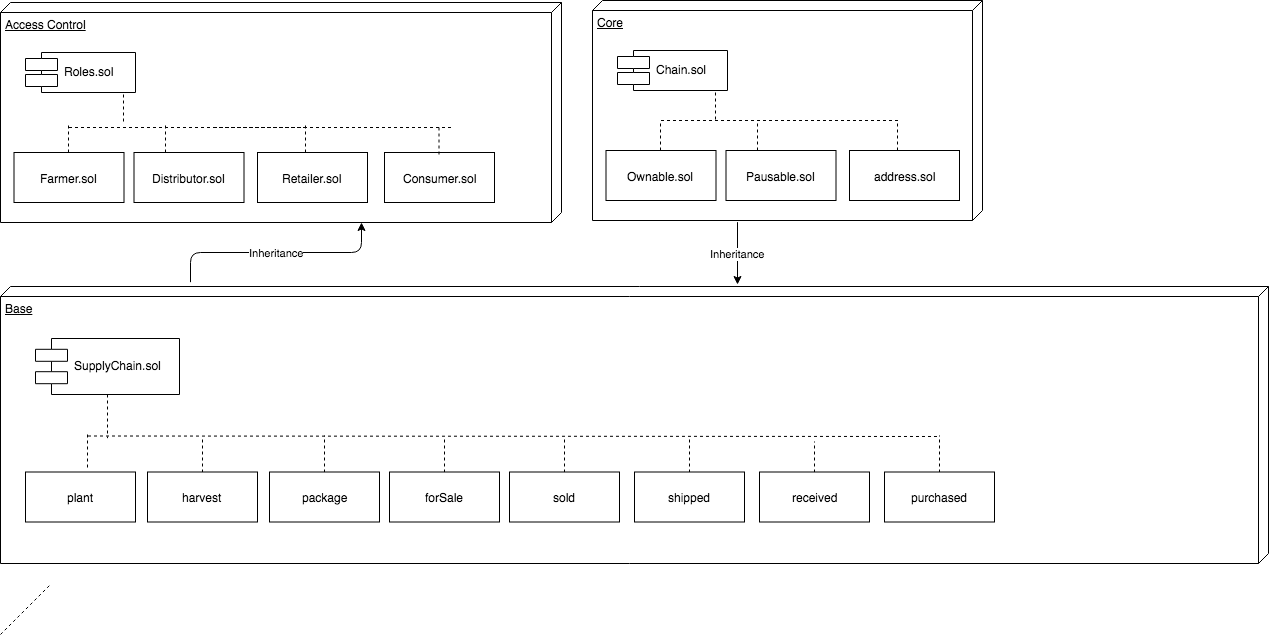

The diagram above was exported from draw.io. Its source (the exported page's mxGraphModel, read from the mxfile embedded in the PNG):
<mxGraphModel dx="1183" dy="607" grid="0" gridSize="10" guides="1" tooltips="1" connect="1" arrows="1" fold="1" page="1" pageScale="1" pageWidth="827" pageHeight="1169" math="0" shadow="0">
  <root>
    <mxCell id="0" />
    <mxCell id="1" parent="0" />
    <mxCell id="CiRmg_eLxKNGh8V6eQYR-60" value="Inheritance" style="edgeStyle=orthogonalEdgeStyle;rounded=1;html=1;exitX=0;exitY=0;exitDx=220;exitDy=200;exitPerimeter=0;startArrow=classic;startFill=1;endArrow=none;endFill=0;jettySize=auto;orthogonalLoop=1;" parent="1" source="CiRmg_eLxKNGh8V6eQYR-1" edge="1">
      <mxGeometry relative="1" as="geometry">
        <mxPoint x="235" y="369.66668701171875" as="targetPoint" />
      </mxGeometry>
    </mxCell>
    <mxCell id="CiRmg_eLxKNGh8V6eQYR-1" value="Access Control" style="verticalAlign=top;align=left;spacingTop=8;spacingLeft=2;spacingRight=12;shape=cube;size=10;direction=south;fontStyle=4;html=1;" parent="1" vertex="1">
      <mxGeometry x="45" y="90" width="561" height="220" as="geometry" />
    </mxCell>
    <mxCell id="CiRmg_eLxKNGh8V6eQYR-2" value="Roles.sol" style="shape=component;align=left;spacingLeft=36;" parent="1" vertex="1">
      <mxGeometry x="70" y="140" width="110" height="40" as="geometry" />
    </mxCell>
    <mxCell id="CiRmg_eLxKNGh8V6eQYR-3" value="Farmer.sol" style="html=1;" parent="1" vertex="1">
      <mxGeometry x="58.5" y="240" width="110" height="50" as="geometry" />
    </mxCell>
    <mxCell id="CiRmg_eLxKNGh8V6eQYR-4" value="Distributor.sol" style="html=1;" parent="1" vertex="1">
      <mxGeometry x="178.5" y="240" width="110" height="50" as="geometry" />
    </mxCell>
    <mxCell id="CiRmg_eLxKNGh8V6eQYR-5" value="Retailer.sol" style="html=1;" parent="1" vertex="1">
      <mxGeometry x="302" y="240" width="110" height="50" as="geometry" />
    </mxCell>
    <mxCell id="CiRmg_eLxKNGh8V6eQYR-62" value="Inheritance" style="edgeStyle=orthogonalEdgeStyle;rounded=1;html=1;exitX=0;exitY=0;exitDx=0;exitDy=629;exitPerimeter=0;startArrow=classic;startFill=1;endArrow=none;endFill=0;jettySize=auto;orthogonalLoop=1;" parent="1" edge="1">
      <mxGeometry relative="1" as="geometry">
        <mxPoint x="782" y="309.66668701171875" as="targetPoint" />
        <mxPoint x="782" y="372" as="sourcePoint" />
      </mxGeometry>
    </mxCell>
    <mxCell id="CiRmg_eLxKNGh8V6eQYR-6" value="Base&lt;br&gt;&lt;br&gt;" style="verticalAlign=top;align=left;spacingTop=8;spacingLeft=2;spacingRight=12;shape=cube;size=10;direction=south;fontStyle=4;html=1;" parent="1" vertex="1">
      <mxGeometry x="45" y="374" width="1268" height="277" as="geometry" />
    </mxCell>
    <mxCell id="CiRmg_eLxKNGh8V6eQYR-12" value="" style="endArrow=none;dashed=1;html=1;" parent="1" edge="1">
      <mxGeometry width="50" height="50" relative="1" as="geometry">
        <mxPoint x="113" y="240" as="sourcePoint" />
        <mxPoint x="113" y="212" as="targetPoint" />
      </mxGeometry>
    </mxCell>
    <mxCell id="CiRmg_eLxKNGh8V6eQYR-13" value="" style="endArrow=none;dashed=1;html=1;" parent="1" edge="1">
      <mxGeometry width="50" height="50" relative="1" as="geometry">
        <mxPoint x="210" y="240" as="sourcePoint" />
        <mxPoint x="210" y="210" as="targetPoint" />
      </mxGeometry>
    </mxCell>
    <mxCell id="CiRmg_eLxKNGh8V6eQYR-16" value="" style="endArrow=none;dashed=1;html=1;" parent="1" edge="1">
      <mxGeometry width="50" height="50" relative="1" as="geometry">
        <mxPoint x="350" y="240" as="sourcePoint" />
        <mxPoint x="350" y="210" as="targetPoint" />
      </mxGeometry>
    </mxCell>
    <mxCell id="CiRmg_eLxKNGh8V6eQYR-17" value="" style="endArrow=none;dashed=1;html=1;" parent="1" edge="1">
      <mxGeometry width="50" height="50" relative="1" as="geometry">
        <mxPoint x="258.5" y="215" as="sourcePoint" />
        <mxPoint x="498.5" y="215" as="targetPoint" />
      </mxGeometry>
    </mxCell>
    <mxCell id="CiRmg_eLxKNGh8V6eQYR-20" value="" style="endArrow=none;dashed=1;html=1;" parent="1" edge="1">
      <mxGeometry width="50" height="50" relative="1" as="geometry">
        <mxPoint x="168" y="182" as="sourcePoint" />
        <mxPoint x="168" y="209" as="targetPoint" />
      </mxGeometry>
    </mxCell>
    <mxCell id="CiRmg_eLxKNGh8V6eQYR-21" value="plant&lt;br&gt;" style="html=1;" parent="1" vertex="1">
      <mxGeometry x="70" y="559.5" width="110" height="50" as="geometry" />
    </mxCell>
    <mxCell id="CiRmg_eLxKNGh8V6eQYR-38" style="edgeStyle=orthogonalEdgeStyle;rounded=1;html=1;exitX=0.5;exitY=0;exitDx=0;exitDy=0;jettySize=auto;orthogonalLoop=1;endArrow=none;endFill=0;dashed=1;" parent="1" source="CiRmg_eLxKNGh8V6eQYR-22" edge="1">
      <mxGeometry relative="1" as="geometry">
        <mxPoint x="247" y="526" as="targetPoint" />
      </mxGeometry>
    </mxCell>
    <mxCell id="CiRmg_eLxKNGh8V6eQYR-22" value="harvest&lt;br&gt;" style="html=1;" parent="1" vertex="1">
      <mxGeometry x="192" y="559.5" width="110" height="50" as="geometry" />
    </mxCell>
    <mxCell id="CiRmg_eLxKNGh8V6eQYR-39" style="edgeStyle=orthogonalEdgeStyle;rounded=1;html=1;exitX=0.5;exitY=0;exitDx=0;exitDy=0;dashed=1;endArrow=none;endFill=0;jettySize=auto;orthogonalLoop=1;" parent="1" source="CiRmg_eLxKNGh8V6eQYR-23" edge="1">
      <mxGeometry relative="1" as="geometry">
        <mxPoint x="369" y="523" as="targetPoint" />
      </mxGeometry>
    </mxCell>
    <mxCell id="CiRmg_eLxKNGh8V6eQYR-23" value="package&lt;br&gt;" style="html=1;" parent="1" vertex="1">
      <mxGeometry x="314" y="559.5" width="110" height="50" as="geometry" />
    </mxCell>
    <mxCell id="CiRmg_eLxKNGh8V6eQYR-40" style="edgeStyle=orthogonalEdgeStyle;rounded=1;html=1;exitX=0.5;exitY=0;exitDx=0;exitDy=0;dashed=1;endArrow=none;endFill=0;jettySize=auto;orthogonalLoop=1;" parent="1" source="CiRmg_eLxKNGh8V6eQYR-24" edge="1">
      <mxGeometry relative="1" as="geometry">
        <mxPoint x="489" y="526" as="targetPoint" />
      </mxGeometry>
    </mxCell>
    <mxCell id="CiRmg_eLxKNGh8V6eQYR-24" value="forSale&lt;br&gt;" style="html=1;" parent="1" vertex="1">
      <mxGeometry x="434" y="559.5" width="110" height="50" as="geometry" />
    </mxCell>
    <mxCell id="CiRmg_eLxKNGh8V6eQYR-41" style="edgeStyle=orthogonalEdgeStyle;rounded=1;html=1;exitX=0.5;exitY=0;exitDx=0;exitDy=0;dashed=1;endArrow=none;endFill=0;jettySize=auto;orthogonalLoop=1;" parent="1" source="CiRmg_eLxKNGh8V6eQYR-25" edge="1">
      <mxGeometry relative="1" as="geometry">
        <mxPoint x="609" y="526" as="targetPoint" />
      </mxGeometry>
    </mxCell>
    <mxCell id="CiRmg_eLxKNGh8V6eQYR-25" value="sold&lt;br&gt;" style="html=1;" parent="1" vertex="1">
      <mxGeometry x="554" y="559.5" width="110" height="50" as="geometry" />
    </mxCell>
    <mxCell id="CiRmg_eLxKNGh8V6eQYR-42" style="edgeStyle=orthogonalEdgeStyle;rounded=1;html=1;exitX=0.5;exitY=0;exitDx=0;exitDy=0;dashed=1;endArrow=none;endFill=0;jettySize=auto;orthogonalLoop=1;" parent="1" source="CiRmg_eLxKNGh8V6eQYR-26" edge="1">
      <mxGeometry relative="1" as="geometry">
        <mxPoint x="734" y="526" as="targetPoint" />
      </mxGeometry>
    </mxCell>
    <mxCell id="CiRmg_eLxKNGh8V6eQYR-26" value="shipped&lt;br&gt;" style="html=1;" parent="1" vertex="1">
      <mxGeometry x="679" y="559.5" width="110" height="50" as="geometry" />
    </mxCell>
    <mxCell id="CiRmg_eLxKNGh8V6eQYR-43" style="edgeStyle=orthogonalEdgeStyle;rounded=1;html=1;exitX=0.5;exitY=0;exitDx=0;exitDy=0;dashed=1;endArrow=none;endFill=0;jettySize=auto;orthogonalLoop=1;" parent="1" source="CiRmg_eLxKNGh8V6eQYR-27" edge="1">
      <mxGeometry relative="1" as="geometry">
        <mxPoint x="859" y="529" as="targetPoint" />
      </mxGeometry>
    </mxCell>
    <mxCell id="CiRmg_eLxKNGh8V6eQYR-27" value="received&lt;br&gt;" style="html=1;" parent="1" vertex="1">
      <mxGeometry x="804" y="559.5" width="110" height="50" as="geometry" />
    </mxCell>
    <mxCell id="CiRmg_eLxKNGh8V6eQYR-44" style="edgeStyle=orthogonalEdgeStyle;rounded=1;html=1;exitX=0.5;exitY=0;exitDx=0;exitDy=0;dashed=1;endArrow=none;endFill=0;jettySize=auto;orthogonalLoop=1;" parent="1" source="CiRmg_eLxKNGh8V6eQYR-28" edge="1">
      <mxGeometry relative="1" as="geometry">
        <mxPoint x="984" y="523" as="targetPoint" />
      </mxGeometry>
    </mxCell>
    <mxCell id="CiRmg_eLxKNGh8V6eQYR-28" value="purchased&lt;br&gt;" style="html=1;" parent="1" vertex="1">
      <mxGeometry x="929" y="559.5" width="110" height="50" as="geometry" />
    </mxCell>
    <mxCell id="CiRmg_eLxKNGh8V6eQYR-46" style="edgeStyle=orthogonalEdgeStyle;rounded=1;html=1;exitX=0.5;exitY=1;exitDx=0;exitDy=0;dashed=1;endArrow=none;endFill=0;jettySize=auto;orthogonalLoop=1;" parent="1" source="CiRmg_eLxKNGh8V6eQYR-30" edge="1">
      <mxGeometry relative="1" as="geometry">
        <mxPoint x="152" y="525.6666870117188" as="targetPoint" />
      </mxGeometry>
    </mxCell>
    <mxCell id="CiRmg_eLxKNGh8V6eQYR-30" value="&#10;SupplyChain.sol&#10;" style="shape=component;align=left;spacingLeft=36;" parent="1" vertex="1">
      <mxGeometry x="80" y="426" width="144" height="56" as="geometry" />
    </mxCell>
    <mxCell id="CiRmg_eLxKNGh8V6eQYR-31" value="" style="endArrow=none;dashed=1;html=1;" parent="1" edge="1">
      <mxGeometry width="50" height="50" relative="1" as="geometry">
        <mxPoint x="132.5" y="523.5" as="sourcePoint" />
        <mxPoint x="983" y="524" as="targetPoint" />
      </mxGeometry>
    </mxCell>
    <mxCell id="CiRmg_eLxKNGh8V6eQYR-34" value="" style="endArrow=none;dashed=1;html=1;" parent="1" edge="1">
      <mxGeometry width="50" height="50" relative="1" as="geometry">
        <mxPoint x="132" y="555" as="sourcePoint" />
        <mxPoint x="132" y="520" as="targetPoint" />
      </mxGeometry>
    </mxCell>
    <mxCell id="CiRmg_eLxKNGh8V6eQYR-49" value="Core&lt;br&gt;&lt;br&gt;" style="verticalAlign=top;align=left;spacingTop=8;spacingLeft=2;spacingRight=12;shape=cube;size=10;direction=south;fontStyle=4;html=1;" parent="1" vertex="1">
      <mxGeometry x="637" y="88" width="390" height="220" as="geometry" />
    </mxCell>
    <mxCell id="CiRmg_eLxKNGh8V6eQYR-50" value="Chain.sol" style="shape=component;align=left;spacingLeft=36;" parent="1" vertex="1">
      <mxGeometry x="662" y="138" width="110" height="40" as="geometry" />
    </mxCell>
    <mxCell id="CiRmg_eLxKNGh8V6eQYR-51" value="Ownable.sol" style="html=1;" parent="1" vertex="1">
      <mxGeometry x="650.5" y="238" width="110" height="50" as="geometry" />
    </mxCell>
    <mxCell id="CiRmg_eLxKNGh8V6eQYR-52" value="Pausable.sol" style="html=1;" parent="1" vertex="1">
      <mxGeometry x="770.5" y="238" width="110" height="50" as="geometry" />
    </mxCell>
    <mxCell id="CiRmg_eLxKNGh8V6eQYR-53" value="address.sol" style="html=1;" parent="1" vertex="1">
      <mxGeometry x="894" y="238" width="110" height="50" as="geometry" />
    </mxCell>
    <mxCell id="CiRmg_eLxKNGh8V6eQYR-54" value="" style="endArrow=none;dashed=1;html=1;" parent="1" edge="1">
      <mxGeometry width="50" height="50" relative="1" as="geometry">
        <mxPoint x="705" y="238" as="sourcePoint" />
        <mxPoint x="705" y="210" as="targetPoint" />
      </mxGeometry>
    </mxCell>
    <mxCell id="CiRmg_eLxKNGh8V6eQYR-55" value="" style="endArrow=none;dashed=1;html=1;" parent="1" edge="1">
      <mxGeometry width="50" height="50" relative="1" as="geometry">
        <mxPoint x="802" y="238" as="sourcePoint" />
        <mxPoint x="802" y="208" as="targetPoint" />
      </mxGeometry>
    </mxCell>
    <mxCell id="CiRmg_eLxKNGh8V6eQYR-56" value="" style="endArrow=none;dashed=1;html=1;" parent="1" edge="1">
      <mxGeometry width="50" height="50" relative="1" as="geometry">
        <mxPoint x="942" y="238" as="sourcePoint" />
        <mxPoint x="942" y="208" as="targetPoint" />
      </mxGeometry>
    </mxCell>
    <mxCell id="CiRmg_eLxKNGh8V6eQYR-57" value="" style="endArrow=none;dashed=1;html=1;" parent="1" edge="1">
      <mxGeometry width="50" height="50" relative="1" as="geometry">
        <mxPoint x="705.5" y="208" as="sourcePoint" />
        <mxPoint x="945.5" y="208" as="targetPoint" />
      </mxGeometry>
    </mxCell>
    <mxCell id="CiRmg_eLxKNGh8V6eQYR-58" value="" style="endArrow=none;dashed=1;html=1;" parent="1" edge="1">
      <mxGeometry width="50" height="50" relative="1" as="geometry">
        <mxPoint x="760" y="180" as="sourcePoint" />
        <mxPoint x="760" y="207" as="targetPoint" />
      </mxGeometry>
    </mxCell>
    <mxCell id="N0MMQDk2h-ypdyjnIM7g-1" value="Consumer.sol" style="html=1;" parent="1" vertex="1">
      <mxGeometry x="429" y="240" width="110" height="50" as="geometry" />
    </mxCell>
    <mxCell id="N0MMQDk2h-ypdyjnIM7g-7" value="" style="endArrow=none;dashed=1;html=1;" parent="1" edge="1">
      <mxGeometry width="50" height="50" relative="1" as="geometry">
        <mxPoint x="113.5" y="215" as="sourcePoint" />
        <mxPoint x="353.5" y="215" as="targetPoint" />
      </mxGeometry>
    </mxCell>
    <mxCell id="N0MMQDk2h-ypdyjnIM7g-11" value="" style="endArrow=none;dashed=1;html=1;" parent="1" edge="1">
      <mxGeometry width="50" height="50" relative="1" as="geometry">
        <mxPoint x="45" y="722" as="sourcePoint" />
        <mxPoint x="95" y="672" as="targetPoint" />
      </mxGeometry>
    </mxCell>
    <mxCell id="N0MMQDk2h-ypdyjnIM7g-12" value="" style="endArrow=none;dashed=1;html=1;" parent="1" edge="1">
      <mxGeometry width="50" height="50" relative="1" as="geometry">
        <mxPoint x="483.5" y="242" as="sourcePoint" />
        <mxPoint x="483.5" y="212" as="targetPoint" />
      </mxGeometry>
    </mxCell>
  </root>
</mxGraphModel>